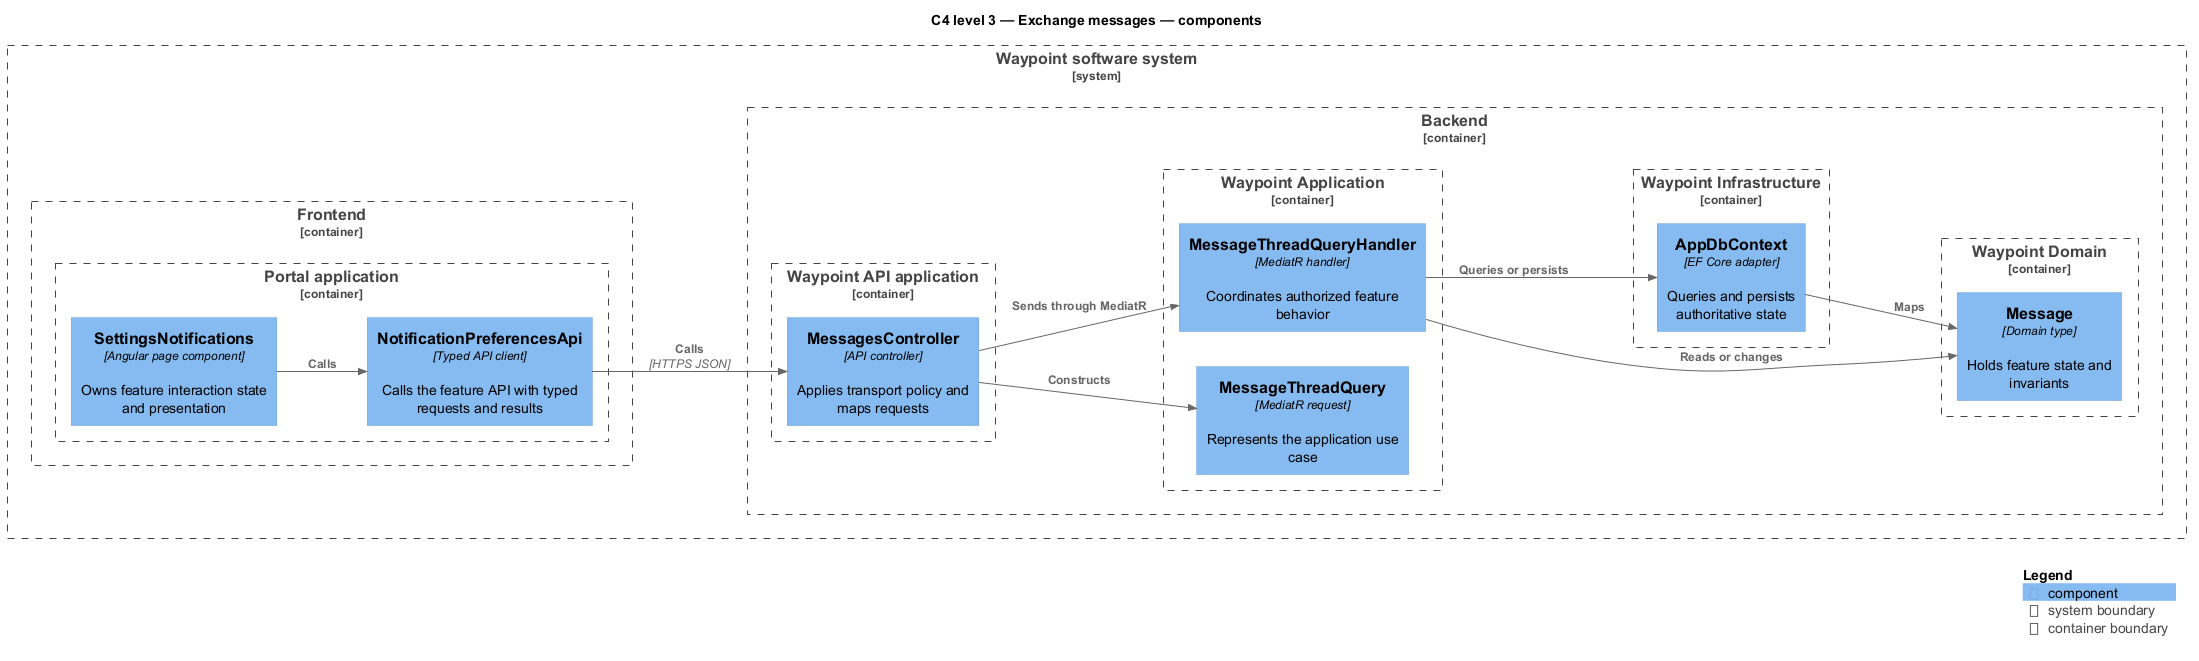

The diagram above was rendered by PlantUML. Its source (embedded in the PNG):
@startuml
!include <C4/C4_Component>
LAYOUT_LEFT_RIGHT()
title C4 level 3 — Exchange messages — components
System_Boundary(waypoint, "Waypoint software system") {
  Container_Boundary(frontend, "Frontend") {
    Container_Boundary(frontend_app, "Portal application") {
      Component(page, "SettingsNotifications", "Angular page component", "Owns feature interaction state and presentation")
      Component(client, "NotificationPreferencesApi", "Typed API client", "Calls the feature API with typed requests and results")
    }
  }
  Container_Boundary(backend, "Backend") {
    Container_Boundary(api_app, "Waypoint API application") {
      Component(controller, "MessagesController", "API controller", "Applies transport policy and maps requests")
    }
    Container_Boundary(application, "Waypoint Application") {
      Component(request, "MessageThreadQuery", "MediatR request", "Represents the application use case")
      Component(handler, "MessageThreadQueryHandler", "MediatR handler", "Coordinates authorized feature behavior")
    }
    Container_Boundary(domain, "Waypoint Domain") {
      Component(entity, "Message", "Domain type", "Holds feature state and invariants")
    }
    Container_Boundary(infrastructure, "Waypoint Infrastructure") {
      Component(persistence, "AppDbContext", "EF Core adapter", "Queries and persists authoritative state")
    }
  }
}
Rel(page, client, "Calls")
Rel(client, controller, "Calls", "HTTPS JSON")
Rel(controller, request, "Constructs")
Rel(controller, handler, "Sends through MediatR")
Rel(handler, entity, "Reads or changes")
Rel(handler, persistence, "Queries or persists")
Rel(persistence, entity, "Maps")
SHOW_LEGEND()
@enduml